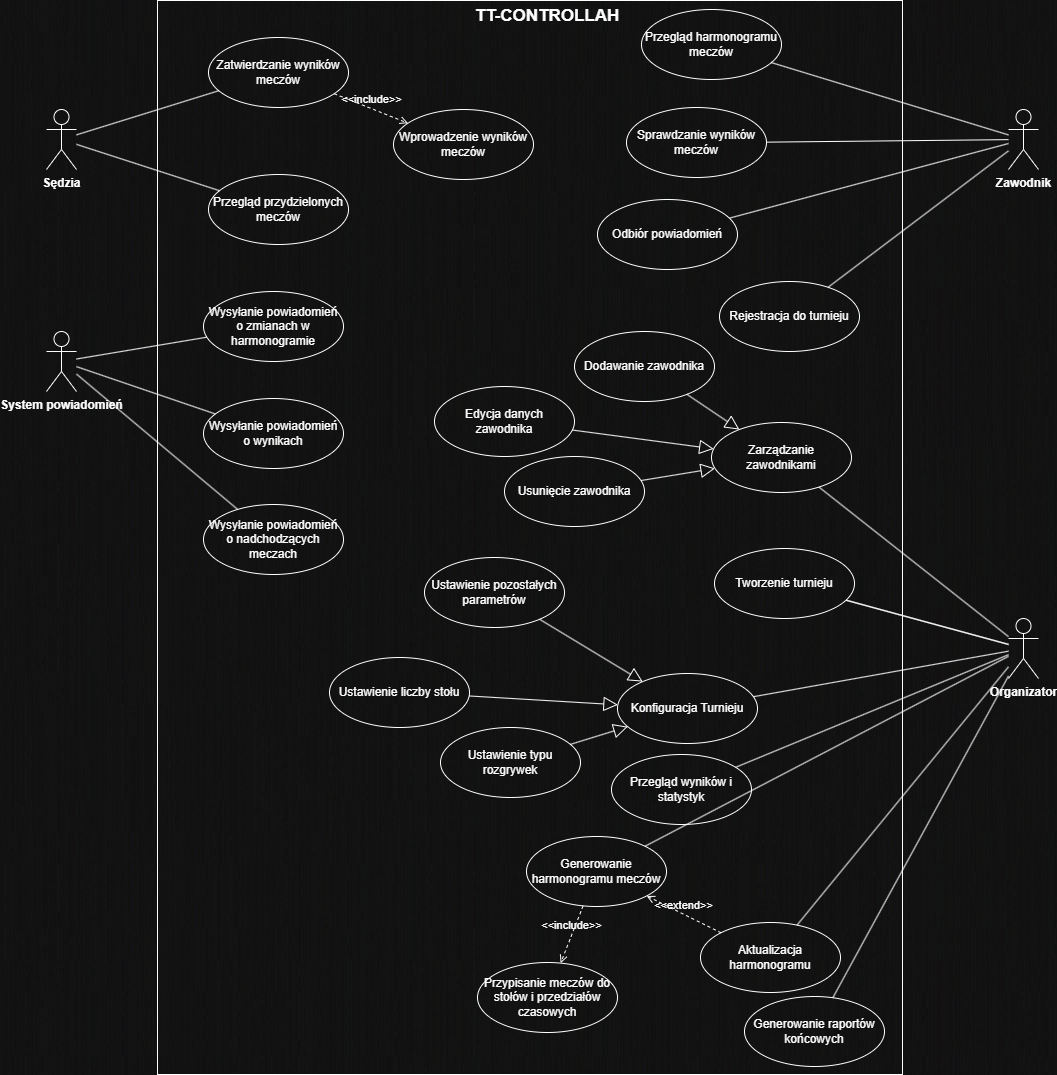

The diagram above was exported from draw.io. Its source (the exported page's mxGraphModel, read from the mxfile embedded in the PNG):
<mxGraphModel dx="2372" dy="1375" grid="0" gridSize="10" guides="1" tooltips="1" connect="1" arrows="1" fold="1" page="1" pageScale="1" pageWidth="1654" pageHeight="2336" math="0" shadow="0">
  <root>
    <mxCell id="0" />
    <mxCell id="1" parent="0" />
    <mxCell id="2" parent="1" style="rounded=0;whiteSpace=wrap;html=1;" value="" vertex="1">
      <mxGeometry height="1074" width="745" x="451" y="273" as="geometry" />
    </mxCell>
    <mxCell id="3" parent="1" style="shape=umlActor;verticalLabelPosition=bottom;verticalAlign=top;html=1;outlineConnect=0;fontStyle=1" value="Organizator" vertex="1">
      <mxGeometry height="60" width="30" x="1302" y="891" as="geometry" />
    </mxCell>
    <mxCell id="4" parent="1" style="shape=umlActor;verticalLabelPosition=bottom;verticalAlign=top;html=1;outlineConnect=0;fontStyle=1" value="Zawodnik" vertex="1">
      <mxGeometry height="60" width="30" x="1302" y="382" as="geometry" />
    </mxCell>
    <mxCell id="5" parent="1" style="shape=umlActor;verticalLabelPosition=bottom;verticalAlign=top;html=1;outlineConnect=0;fontStyle=1" value="Sędzia" vertex="1">
      <mxGeometry height="60" width="30" x="340" y="382" as="geometry" />
    </mxCell>
    <mxCell id="6" parent="1" style="shape=umlActor;verticalLabelPosition=bottom;verticalAlign=top;html=1;outlineConnect=0;" value="&lt;b&gt;System powiadomień&lt;/b&gt;" vertex="1">
      <mxGeometry height="60" width="30" x="340" y="604" as="geometry" />
    </mxCell>
    <mxCell id="7" parent="1" style="ellipse;whiteSpace=wrap;html=1;" value="Przegląd przydzielonych meczów" vertex="1">
      <mxGeometry height="70" width="140" x="502" y="447" as="geometry" />
    </mxCell>
    <mxCell id="8" parent="1" style="ellipse;whiteSpace=wrap;html=1;" value="Wprowadzenie wyników meczów" vertex="1">
      <mxGeometry height="70" width="140" x="687" y="382" as="geometry" />
    </mxCell>
    <mxCell id="9" parent="1" style="ellipse;whiteSpace=wrap;html=1;" value="Wysyłanie powiadomień o zmianach w harmonogramie" vertex="1">
      <mxGeometry height="70" width="140" x="497" y="564" as="geometry" />
    </mxCell>
    <mxCell id="10" parent="1" style="ellipse;whiteSpace=wrap;html=1;" value="Wysyłanie powiadomień o wynikach" vertex="1">
      <mxGeometry height="70" width="140" x="497" y="671" as="geometry" />
    </mxCell>
    <mxCell id="11" parent="1" style="ellipse;whiteSpace=wrap;html=1;" value="Wysyłanie powiadomień o nadchodzących meczach" vertex="1">
      <mxGeometry height="70" width="140" x="497" y="777" as="geometry" />
    </mxCell>
    <mxCell id="12" parent="1" style="ellipse;whiteSpace=wrap;html=1;" value="Generowanie harmonogramu meczów" vertex="1">
      <mxGeometry height="70" width="140" x="820" y="1109" as="geometry" />
    </mxCell>
    <mxCell id="13" parent="1" style="ellipse;whiteSpace=wrap;html=1;" value="Przypisanie meczów do stołów i przedziałów czasowych" vertex="1">
      <mxGeometry height="70" width="140" x="771" y="1235" as="geometry" />
    </mxCell>
    <mxCell id="14" parent="1" style="ellipse;whiteSpace=wrap;html=1;" value="Aktualizacja harmonogramu" vertex="1">
      <mxGeometry height="70" width="140" x="994" y="1195" as="geometry" />
    </mxCell>
    <mxCell id="15" parent="1" style="ellipse;whiteSpace=wrap;html=1;" value="Przegląd wyników i statystyk" vertex="1">
      <mxGeometry height="70" width="140" x="905" y="1027" as="geometry" />
    </mxCell>
    <mxCell id="16" parent="1" style="ellipse;whiteSpace=wrap;html=1;" value="Generowanie raportów końcowych" vertex="1">
      <mxGeometry height="70" width="140" x="1038" y="1269" as="geometry" />
    </mxCell>
    <mxCell id="17" parent="1" style="ellipse;whiteSpace=wrap;html=1;" value="Tworzenie turnieju" vertex="1">
      <mxGeometry height="70" width="140" x="1008" y="821" as="geometry" />
    </mxCell>
    <mxCell id="18" parent="1" style="ellipse;whiteSpace=wrap;html=1;" value="Konfiguracja Turnieju" vertex="1">
      <mxGeometry height="70" width="140" x="911" y="946" as="geometry" />
    </mxCell>
    <mxCell id="19" parent="1" style="ellipse;whiteSpace=wrap;html=1;" value="Ustawienie typu rozgrywek" vertex="1">
      <mxGeometry height="70" width="140" x="734" y="1000" as="geometry" />
    </mxCell>
    <mxCell id="20" parent="1" style="ellipse;whiteSpace=wrap;html=1;" value="Ustawienie liczby stołu" vertex="1">
      <mxGeometry height="70" width="140" x="623" y="930" as="geometry" />
    </mxCell>
    <mxCell id="21" parent="1" style="ellipse;whiteSpace=wrap;html=1;" value="Ustawienie pozostałych parametrów" vertex="1">
      <mxGeometry height="70" width="140" x="718" y="830" as="geometry" />
    </mxCell>
    <mxCell id="22" parent="1" style="ellipse;whiteSpace=wrap;html=1;" value="Zarządzanie zawodnikami" vertex="1">
      <mxGeometry height="70" width="140" x="1005" y="695" as="geometry" />
    </mxCell>
    <mxCell id="23" parent="1" style="ellipse;whiteSpace=wrap;html=1;" value="Dodawanie zawodnika" vertex="1">
      <mxGeometry height="70" width="140" x="868" y="604" as="geometry" />
    </mxCell>
    <mxCell id="24" parent="1" style="ellipse;whiteSpace=wrap;html=1;" value="Edycja danych zawodnika" vertex="1">
      <mxGeometry height="70" width="140" x="728" y="659" as="geometry" />
    </mxCell>
    <mxCell id="25" parent="1" style="ellipse;whiteSpace=wrap;html=1;" value="Usunięcie zawodnika" vertex="1">
      <mxGeometry height="70" width="140" x="798" y="729" as="geometry" />
    </mxCell>
    <mxCell id="26" parent="1" style="ellipse;whiteSpace=wrap;html=1;" value="Rejestracja do turnieju" vertex="1">
      <mxGeometry height="70" width="140" x="1013" y="554" as="geometry" />
    </mxCell>
    <mxCell id="27" parent="1" style="ellipse;whiteSpace=wrap;html=1;" value="Przegląd harmonogramu meczów" vertex="1">
      <mxGeometry height="70" width="140" x="935" y="282" as="geometry" />
    </mxCell>
    <mxCell id="28" parent="1" style="ellipse;whiteSpace=wrap;html=1;" value="Sprawdzanie wyników meczów" vertex="1">
      <mxGeometry height="70" width="140" x="920" y="380" as="geometry" />
    </mxCell>
    <mxCell id="29" parent="1" style="ellipse;whiteSpace=wrap;html=1;" value="Odbiór powiadomień" vertex="1">
      <mxGeometry height="70" width="140" x="891" y="472" as="geometry" />
    </mxCell>
    <mxCell id="30" parent="1" style="ellipse;whiteSpace=wrap;html=1;" value="Zatwierdzanie wyników meczów" vertex="1">
      <mxGeometry height="70" width="140" x="502" y="310" as="geometry" />
    </mxCell>
    <mxCell id="31" edge="1" parent="1" source="30" style="html=1;verticalAlign=bottom;labelBackgroundColor=none;endArrow=open;endFill=0;dashed=1;rounded=0;" target="8" value="&amp;lt;&amp;lt;include&amp;gt;&amp;gt;">
      <mxGeometry relative="1" width="160" as="geometry">
        <mxPoint x="370" y="390" as="sourcePoint" />
        <mxPoint x="530" y="390" as="targetPoint" />
      </mxGeometry>
    </mxCell>
    <mxCell id="32" edge="1" parent="1" source="5" style="endArrow=none;html=1;rounded=0;" target="7" value="">
      <mxGeometry height="50" relative="1" width="50" as="geometry">
        <mxPoint x="420" y="420" as="sourcePoint" />
        <mxPoint x="540" y="550" as="targetPoint" />
      </mxGeometry>
    </mxCell>
    <mxCell id="33" edge="1" parent="1" source="5" style="endArrow=none;html=1;rounded=0;" target="30" value="">
      <mxGeometry height="50" relative="1" width="50" as="geometry">
        <mxPoint x="600" y="440" as="sourcePoint" />
        <mxPoint x="650" y="390" as="targetPoint" />
      </mxGeometry>
    </mxCell>
    <mxCell id="34" edge="1" parent="1" source="6" style="endArrow=none;html=1;rounded=0;" target="9" value="">
      <mxGeometry height="50" relative="1" width="50" as="geometry">
        <mxPoint x="185" y="805" as="sourcePoint" />
        <mxPoint x="235" y="755" as="targetPoint" />
      </mxGeometry>
    </mxCell>
    <mxCell id="35" edge="1" parent="1" source="6" style="endArrow=none;html=1;rounded=0;" target="10" value="">
      <mxGeometry height="50" relative="1" width="50" as="geometry">
        <mxPoint x="125" y="695" as="sourcePoint" />
        <mxPoint x="235" y="755" as="targetPoint" />
      </mxGeometry>
    </mxCell>
    <mxCell id="36" edge="1" parent="1" source="6" style="endArrow=none;html=1;rounded=0;" target="11" value="">
      <mxGeometry height="50" relative="1" width="50" as="geometry">
        <mxPoint x="145" y="765" as="sourcePoint" />
        <mxPoint x="195" y="715" as="targetPoint" />
      </mxGeometry>
    </mxCell>
    <mxCell id="37" edge="1" parent="1" source="3" style="endArrow=none;html=1;rounded=0;" target="18" value="">
      <mxGeometry height="50" relative="1" width="50" as="geometry">
        <mxPoint x="868" y="820" as="sourcePoint" />
        <mxPoint x="918" y="770" as="targetPoint" />
      </mxGeometry>
    </mxCell>
    <mxCell id="38" edge="1" parent="1" source="3" style="endArrow=none;html=1;rounded=0;" target="17" value="">
      <mxGeometry height="50" relative="1" width="50" as="geometry">
        <mxPoint x="773" y="800" as="sourcePoint" />
        <mxPoint x="823" y="750" as="targetPoint" />
      </mxGeometry>
    </mxCell>
    <mxCell id="39" edge="1" parent="1" style="edgeStyle=orthogonalEdgeStyle;rounded=0;orthogonalLoop=1;jettySize=auto;html=1;exitX=0.5;exitY=1;exitDx=0;exitDy=0;">
      <mxGeometry relative="1" as="geometry">
        <mxPoint x="770.0000000000005" y="650" as="sourcePoint" />
        <mxPoint x="770.0000000000005" y="650" as="targetPoint" />
      </mxGeometry>
    </mxCell>
    <mxCell id="40" edge="1" parent="1" source="12" style="endArrow=none;html=1;rounded=0;" target="3" value="">
      <mxGeometry height="50" relative="1" width="50" as="geometry">
        <mxPoint x="770" y="970" as="sourcePoint" />
        <mxPoint x="820" y="920" as="targetPoint" />
      </mxGeometry>
    </mxCell>
    <mxCell id="41" edge="1" parent="1" source="12" style="html=1;verticalAlign=bottom;labelBackgroundColor=none;endArrow=open;endFill=0;dashed=1;rounded=0;" target="13" value="&amp;lt;&amp;lt;include&amp;gt;&amp;gt;">
      <mxGeometry relative="1" width="160" as="geometry">
        <mxPoint x="710" y="990" as="sourcePoint" />
        <mxPoint x="810" y="930" as="targetPoint" />
      </mxGeometry>
    </mxCell>
    <mxCell id="42" edge="1" parent="1" source="14" style="html=1;verticalAlign=bottom;labelBackgroundColor=none;endArrow=open;endFill=0;dashed=1;rounded=0;" target="12" value="&amp;lt;&amp;lt;extend&amp;gt;&amp;gt;">
      <mxGeometry relative="1" width="160" as="geometry">
        <mxPoint x="620" y="900" as="sourcePoint" />
        <mxPoint x="450" y="940" as="targetPoint" />
      </mxGeometry>
    </mxCell>
    <mxCell id="43" edge="1" parent="1" source="14" style="endArrow=none;html=1;rounded=0;" target="3" value="">
      <mxGeometry height="50" relative="1" width="50" as="geometry">
        <mxPoint x="680" y="900" as="sourcePoint" />
        <mxPoint x="730" y="850" as="targetPoint" />
      </mxGeometry>
    </mxCell>
    <mxCell id="44" edge="1" parent="1" source="15" style="edgeStyle=orthogonalEdgeStyle;rounded=0;orthogonalLoop=1;jettySize=auto;html=1;exitX=0.5;exitY=1;exitDx=0;exitDy=0;" target="15">
      <mxGeometry relative="1" as="geometry" />
    </mxCell>
    <mxCell id="45" edge="1" parent="1" source="3" style="endArrow=none;html=1;rounded=0;" target="15" value="">
      <mxGeometry height="50" relative="1" width="50" as="geometry">
        <mxPoint x="733" y="780" as="sourcePoint" />
        <mxPoint x="783" y="730" as="targetPoint" />
      </mxGeometry>
    </mxCell>
    <mxCell id="46" edge="1" parent="1" source="3" style="endArrow=none;html=1;rounded=0;" target="16" value="">
      <mxGeometry height="50" relative="1" width="50" as="geometry">
        <mxPoint x="600" y="780" as="sourcePoint" />
        <mxPoint x="640" y="730" as="targetPoint" />
      </mxGeometry>
    </mxCell>
    <mxCell id="47" edge="1" parent="1" source="4" style="endArrow=none;html=1;rounded=0;" target="26" value="">
      <mxGeometry height="50" relative="1" width="50" as="geometry">
        <mxPoint x="898" y="530" as="sourcePoint" />
        <mxPoint x="948" y="480" as="targetPoint" />
      </mxGeometry>
    </mxCell>
    <mxCell id="48" edge="1" parent="1" source="28" style="endArrow=none;html=1;rounded=0;" target="4" value="">
      <mxGeometry height="50" relative="1" width="50" as="geometry">
        <mxPoint x="768" y="550" as="sourcePoint" />
        <mxPoint x="818" y="500" as="targetPoint" />
      </mxGeometry>
    </mxCell>
    <mxCell id="49" edge="1" parent="1" source="4" style="endArrow=none;html=1;rounded=0;" target="29" value="">
      <mxGeometry height="50" relative="1" width="50" as="geometry">
        <mxPoint x="898" y="530" as="sourcePoint" />
        <mxPoint x="948" y="480" as="targetPoint" />
      </mxGeometry>
    </mxCell>
    <mxCell id="50" edge="1" parent="1" source="4" style="endArrow=none;html=1;rounded=0;" target="27" value="">
      <mxGeometry height="50" relative="1" width="50" as="geometry">
        <mxPoint x="898" y="530" as="sourcePoint" />
        <mxPoint x="948" y="480" as="targetPoint" />
      </mxGeometry>
    </mxCell>
    <mxCell id="51" parent="1" style="text;html=1;whiteSpace=wrap;strokeColor=none;fillColor=none;align=center;verticalAlign=middle;rounded=0;fontStyle=1" value="&lt;font style=&quot;font-size: 17px;&quot;&gt;TT-CONTROLLAH&lt;/font&gt;" vertex="1">
      <mxGeometry height="33" width="154" x="764" y="273" as="geometry" />
    </mxCell>
    <mxCell id="52" edge="1" parent="1" source="3" style="endArrow=none;html=1;rounded=0;" target="17" value="">
      <mxGeometry relative="1" as="geometry">
        <mxPoint x="1035" y="906" as="sourcePoint" />
        <mxPoint x="1195" y="906" as="targetPoint" />
      </mxGeometry>
    </mxCell>
    <mxCell id="53" edge="1" parent="1" source="3" style="endArrow=none;html=1;rounded=0;" target="22" value="">
      <mxGeometry relative="1" as="geometry">
        <mxPoint x="1356" y="843" as="sourcePoint" />
        <mxPoint x="1194" y="799" as="targetPoint" />
      </mxGeometry>
    </mxCell>
    <mxCell id="54" edge="1" parent="1" source="24" style="endArrow=block;endFill=0;endSize=12;html=1;rounded=0;" target="22" value="">
      <mxGeometry relative="1" width="160" as="geometry">
        <mxPoint x="874" y="791" as="sourcePoint" />
        <mxPoint x="1325" y="784" as="targetPoint" />
      </mxGeometry>
    </mxCell>
    <mxCell id="55" edge="1" parent="1" source="23" style="endArrow=block;endFill=0;endSize=12;html=1;rounded=0;" target="22" value="">
      <mxGeometry relative="1" width="160" as="geometry">
        <mxPoint x="967" y="672" as="sourcePoint" />
        <mxPoint x="1108" y="690" as="targetPoint" />
      </mxGeometry>
    </mxCell>
    <mxCell id="56" edge="1" parent="1" source="25" style="endArrow=block;endFill=0;endSize=12;html=1;rounded=0;" target="22" value="">
      <mxGeometry relative="1" width="160" as="geometry">
        <mxPoint x="969" y="776" as="sourcePoint" />
        <mxPoint x="1022" y="811" as="targetPoint" />
      </mxGeometry>
    </mxCell>
    <mxCell id="57" edge="1" parent="1" source="21" style="endArrow=block;endFill=0;endSize=12;html=1;rounded=0;" target="18" value="">
      <mxGeometry relative="1" width="160" as="geometry">
        <mxPoint x="925" y="869" as="sourcePoint" />
        <mxPoint x="998" y="857" as="targetPoint" />
      </mxGeometry>
    </mxCell>
    <mxCell id="58" edge="1" parent="1" source="20" style="endArrow=block;endFill=0;endSize=12;html=1;rounded=0;" target="18" value="">
      <mxGeometry relative="1" width="160" as="geometry">
        <mxPoint x="803" y="949" as="sourcePoint" />
        <mxPoint x="906" y="1011" as="targetPoint" />
      </mxGeometry>
    </mxCell>
    <mxCell id="59" edge="1" parent="1" source="19" style="endArrow=block;endFill=0;endSize=12;html=1;rounded=0;" target="18" value="">
      <mxGeometry relative="1" width="160" as="geometry">
        <mxPoint x="790" y="1026" as="sourcePoint" />
        <mxPoint x="932" y="1031" as="targetPoint" />
      </mxGeometry>
    </mxCell>
  </root>
</mxGraphModel>